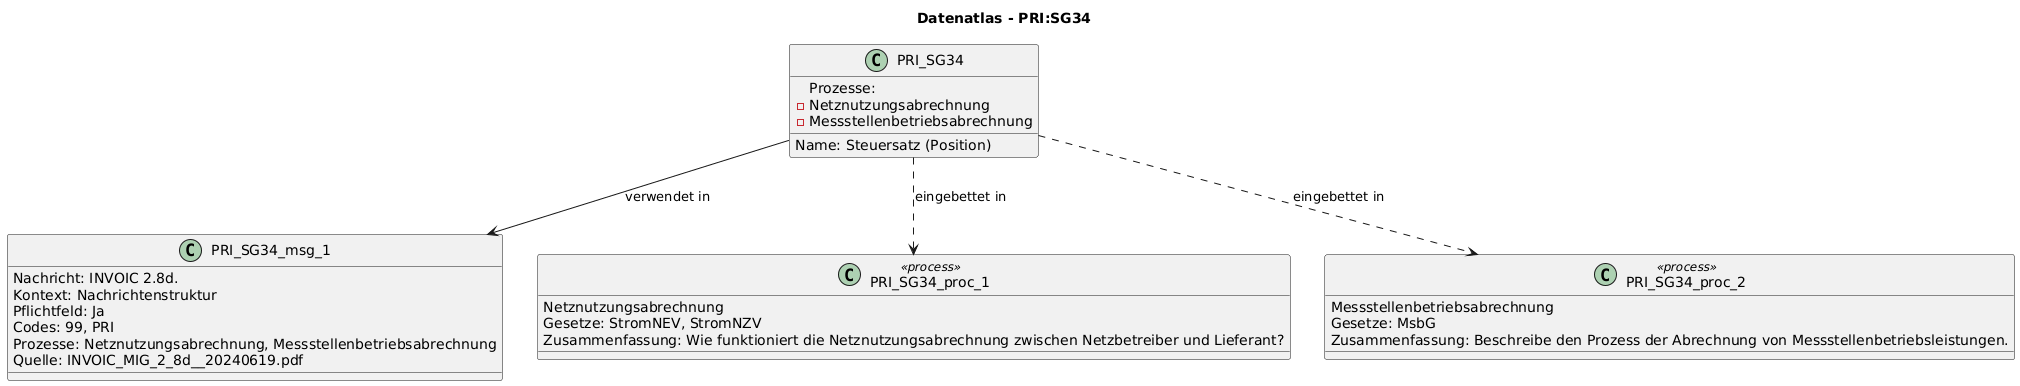

The diagram above was rendered by PlantUML. Its source (embedded in the PNG):
@startuml
title Datenatlas - PRI:SG34
class PRI_SG34 {
  Name: Steuersatz (Position)
  Prozesse:
    - Netznutzungsabrechnung
    - Messstellenbetriebsabrechnung
}
class PRI_SG34_msg_1 {
  Nachricht: INVOIC 2.8d.
  Kontext: Nachrichtenstruktur
  Pflichtfeld: Ja
  Codes: 99, PRI
  Prozesse: Netznutzungsabrechnung, Messstellenbetriebsabrechnung
  Quelle: INVOIC_MIG_2_8d__20240619.pdf
}
PRI_SG34 --> PRI_SG34_msg_1 : verwendet in
class PRI_SG34_proc_1 <<process>> {
  Netznutzungsabrechnung
  Gesetze: StromNEV, StromNZV
  Zusammenfassung: Wie funktioniert die Netznutzungsabrechnung zwischen Netzbetreiber und Lieferant?
}
PRI_SG34 ..> PRI_SG34_proc_1 : eingebettet in
class PRI_SG34_proc_2 <<process>> {
  Messstellenbetriebsabrechnung
  Gesetze: MsbG
  Zusammenfassung: Beschreibe den Prozess der Abrechnung von Messstellenbetriebsleistungen.
}
PRI_SG34 ..> PRI_SG34_proc_2 : eingebettet in
@enduml